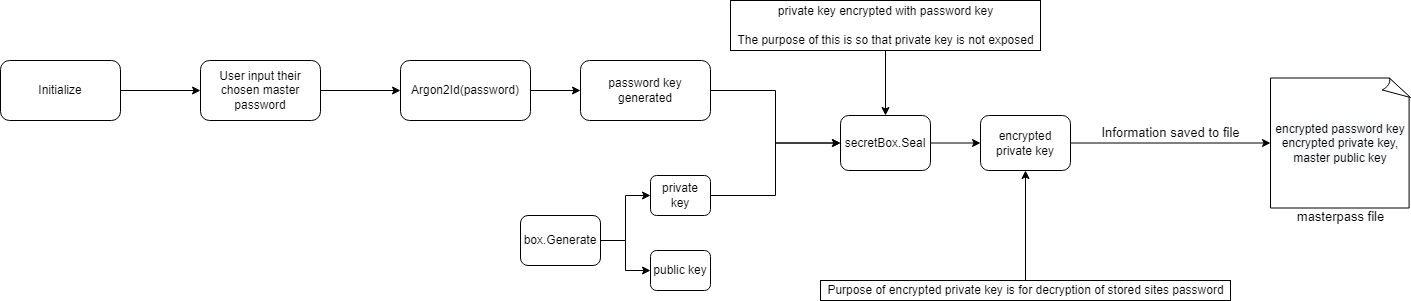

The diagram above was exported from draw.io. Its source (the exported page's mxGraphModel, read from the mxfile embedded in the PNG):
<mxGraphModel dx="1422" dy="705" grid="1" gridSize="10" guides="1" tooltips="1" connect="1" arrows="1" fold="1" page="1" pageScale="1" pageWidth="583" pageHeight="413" math="0" shadow="0">
  <root>
    <mxCell id="0" />
    <mxCell id="1" parent="0" />
    <mxCell id="O1J6XfIrPbQtACVuOXVi-3" style="edgeStyle=orthogonalEdgeStyle;rounded=0;orthogonalLoop=1;jettySize=auto;html=1;" parent="1" source="O1J6XfIrPbQtACVuOXVi-1" target="O1J6XfIrPbQtACVuOXVi-2" edge="1">
      <mxGeometry relative="1" as="geometry" />
    </mxCell>
    <mxCell id="O1J6XfIrPbQtACVuOXVi-1" value="Initialize" style="rounded=1;whiteSpace=wrap;html=1;" parent="1" vertex="1">
      <mxGeometry x="130" y="110" width="120" height="60" as="geometry" />
    </mxCell>
    <mxCell id="O1J6XfIrPbQtACVuOXVi-5" style="edgeStyle=orthogonalEdgeStyle;rounded=0;orthogonalLoop=1;jettySize=auto;html=1;entryX=0;entryY=0.5;entryDx=0;entryDy=0;" parent="1" source="O1J6XfIrPbQtACVuOXVi-2" target="O1J6XfIrPbQtACVuOXVi-4" edge="1">
      <mxGeometry relative="1" as="geometry" />
    </mxCell>
    <mxCell id="O1J6XfIrPbQtACVuOXVi-2" value="User input their chosen master password" style="rounded=1;whiteSpace=wrap;html=1;" parent="1" vertex="1">
      <mxGeometry x="330" y="110" width="120" height="60" as="geometry" />
    </mxCell>
    <mxCell id="O1J6XfIrPbQtACVuOXVi-10" style="edgeStyle=orthogonalEdgeStyle;rounded=0;orthogonalLoop=1;jettySize=auto;html=1;entryX=0;entryY=0.5;entryDx=0;entryDy=0;" parent="1" source="O1J6XfIrPbQtACVuOXVi-4" target="O1J6XfIrPbQtACVuOXVi-9" edge="1">
      <mxGeometry relative="1" as="geometry" />
    </mxCell>
    <mxCell id="O1J6XfIrPbQtACVuOXVi-4" value="Argon2Id(password)" style="rounded=1;whiteSpace=wrap;html=1;" parent="1" vertex="1">
      <mxGeometry x="530" y="110" width="130" height="60" as="geometry" />
    </mxCell>
    <mxCell id="O1J6XfIrPbQtACVuOXVi-16" style="edgeStyle=orthogonalEdgeStyle;rounded=0;orthogonalLoop=1;jettySize=auto;html=1;entryX=0;entryY=0.5;entryDx=0;entryDy=0;" parent="1" source="O1J6XfIrPbQtACVuOXVi-9" target="O1J6XfIrPbQtACVuOXVi-15" edge="1">
      <mxGeometry relative="1" as="geometry" />
    </mxCell>
    <mxCell id="O1J6XfIrPbQtACVuOXVi-9" value="password key generated" style="rounded=1;whiteSpace=wrap;html=1;" parent="1" vertex="1">
      <mxGeometry x="710" y="110" width="130" height="60" as="geometry" />
    </mxCell>
    <mxCell id="O1J6XfIrPbQtACVuOXVi-19" style="edgeStyle=orthogonalEdgeStyle;rounded=0;orthogonalLoop=1;jettySize=auto;html=1;entryX=0;entryY=0.5;entryDx=0;entryDy=0;" parent="1" source="O1J6XfIrPbQtACVuOXVi-11" target="O1J6XfIrPbQtACVuOXVi-17" edge="1">
      <mxGeometry relative="1" as="geometry" />
    </mxCell>
    <mxCell id="O1J6XfIrPbQtACVuOXVi-20" style="edgeStyle=orthogonalEdgeStyle;rounded=0;orthogonalLoop=1;jettySize=auto;html=1;entryX=0;entryY=0.5;entryDx=0;entryDy=0;" parent="1" source="O1J6XfIrPbQtACVuOXVi-11" target="O1J6XfIrPbQtACVuOXVi-18" edge="1">
      <mxGeometry relative="1" as="geometry" />
    </mxCell>
    <mxCell id="O1J6XfIrPbQtACVuOXVi-11" value="box.Generate" style="rounded=1;whiteSpace=wrap;html=1;" parent="1" vertex="1">
      <mxGeometry x="650" y="265" width="80" height="50" as="geometry" />
    </mxCell>
    <mxCell id="O1J6XfIrPbQtACVuOXVi-26" style="edgeStyle=orthogonalEdgeStyle;rounded=0;orthogonalLoop=1;jettySize=auto;html=1;entryX=0;entryY=0.5;entryDx=0;entryDy=0;" parent="1" source="O1J6XfIrPbQtACVuOXVi-15" target="O1J6XfIrPbQtACVuOXVi-25" edge="1">
      <mxGeometry relative="1" as="geometry" />
    </mxCell>
    <mxCell id="O1J6XfIrPbQtACVuOXVi-15" value="secretBox.Seal" style="rounded=1;whiteSpace=wrap;html=1;" parent="1" vertex="1">
      <mxGeometry x="970" y="165" width="90" height="55" as="geometry" />
    </mxCell>
    <mxCell id="O1J6XfIrPbQtACVuOXVi-17" value="public key" style="rounded=1;whiteSpace=wrap;html=1;" parent="1" vertex="1">
      <mxGeometry x="780" y="300" width="60" height="40" as="geometry" />
    </mxCell>
    <mxCell id="O1J6XfIrPbQtACVuOXVi-22" style="edgeStyle=orthogonalEdgeStyle;rounded=0;orthogonalLoop=1;jettySize=auto;html=1;entryX=0;entryY=0.5;entryDx=0;entryDy=0;" parent="1" source="O1J6XfIrPbQtACVuOXVi-18" target="O1J6XfIrPbQtACVuOXVi-15" edge="1">
      <mxGeometry relative="1" as="geometry" />
    </mxCell>
    <mxCell id="O1J6XfIrPbQtACVuOXVi-18" value="private key" style="rounded=1;whiteSpace=wrap;html=1;" parent="1" vertex="1">
      <mxGeometry x="780" y="225" width="60" height="40" as="geometry" />
    </mxCell>
    <mxCell id="O1J6XfIrPbQtACVuOXVi-33" value="&lt;font style=&quot;font-size: 13px;&quot;&gt;Information saved to file&lt;/font&gt;" style="edgeStyle=orthogonalEdgeStyle;rounded=0;orthogonalLoop=1;jettySize=auto;html=1;entryX=0;entryY=0.5;entryDx=0;entryDy=0;entryPerimeter=0;labelPosition=center;verticalLabelPosition=top;align=center;verticalAlign=bottom;" parent="1" source="O1J6XfIrPbQtACVuOXVi-25" target="O1J6XfIrPbQtACVuOXVi-32" edge="1">
      <mxGeometry relative="1" as="geometry" />
    </mxCell>
    <mxCell id="O1J6XfIrPbQtACVuOXVi-25" value="encrypted private key" style="rounded=1;whiteSpace=wrap;html=1;" parent="1" vertex="1">
      <mxGeometry x="1110" y="165" width="90" height="55" as="geometry" />
    </mxCell>
    <mxCell id="O1J6XfIrPbQtACVuOXVi-28" style="edgeStyle=orthogonalEdgeStyle;rounded=0;orthogonalLoop=1;jettySize=auto;html=1;entryX=0.5;entryY=0;entryDx=0;entryDy=0;" parent="1" source="O1J6XfIrPbQtACVuOXVi-27" target="O1J6XfIrPbQtACVuOXVi-15" edge="1">
      <mxGeometry relative="1" as="geometry" />
    </mxCell>
    <mxCell id="O1J6XfIrPbQtACVuOXVi-27" value="&lt;span style=&quot;&quot;&gt;private key encrypted with password key&lt;br&gt;&lt;br&gt;The purpose of this is so that private key is not exposed&lt;br&gt;&lt;/span&gt;" style="text;html=1;resizable=0;autosize=1;align=center;verticalAlign=middle;points=[];fillColor=none;strokeColor=default;rounded=0;" parent="1" vertex="1">
      <mxGeometry x="860" y="50" width="310" height="50" as="geometry" />
    </mxCell>
    <mxCell id="O1J6XfIrPbQtACVuOXVi-30" style="edgeStyle=orthogonalEdgeStyle;rounded=0;orthogonalLoop=1;jettySize=auto;html=1;entryX=0.5;entryY=1;entryDx=0;entryDy=0;" parent="1" source="O1J6XfIrPbQtACVuOXVi-29" target="O1J6XfIrPbQtACVuOXVi-25" edge="1">
      <mxGeometry relative="1" as="geometry" />
    </mxCell>
    <mxCell id="O1J6XfIrPbQtACVuOXVi-29" value="&lt;span style=&quot;&quot;&gt;Purpose of encrypted private key is for decryption of stored sites password&lt;/span&gt;" style="text;html=1;resizable=0;autosize=1;align=center;verticalAlign=middle;points=[];fillColor=none;strokeColor=default;rounded=0;" parent="1" vertex="1">
      <mxGeometry x="950" y="330" width="410" height="20" as="geometry" />
    </mxCell>
    <mxCell id="O1J6XfIrPbQtACVuOXVi-32" value="&lt;span style=&quot;color: rgb(0, 0, 0); font-family: Helvetica; font-size: 12px; font-style: normal; font-variant-ligatures: normal; font-variant-caps: normal; font-weight: 400; letter-spacing: normal; orphans: 2; text-align: center; text-indent: 0px; text-transform: none; widows: 2; word-spacing: 0px; -webkit-text-stroke-width: 0px; background-color: rgb(248, 249, 250); text-decoration-thickness: initial; text-decoration-style: initial; text-decoration-color: initial; float: none; display: inline !important;&quot;&gt;encrypted password key&lt;br&gt;encrypted private key,&lt;/span&gt;&lt;br style=&quot;color: rgb(0, 0, 0); font-family: Helvetica; font-size: 12px; font-style: normal; font-variant-ligatures: normal; font-variant-caps: normal; font-weight: 400; letter-spacing: normal; orphans: 2; text-align: center; text-indent: 0px; text-transform: none; widows: 2; word-spacing: 0px; -webkit-text-stroke-width: 0px; background-color: rgb(248, 249, 250); text-decoration-thickness: initial; text-decoration-style: initial; text-decoration-color: initial;&quot;&gt;&lt;span style=&quot;color: rgb(0, 0, 0); font-family: Helvetica; font-size: 12px; font-style: normal; font-variant-ligatures: normal; font-variant-caps: normal; font-weight: 400; letter-spacing: normal; orphans: 2; text-align: center; text-indent: 0px; text-transform: none; widows: 2; word-spacing: 0px; -webkit-text-stroke-width: 0px; background-color: rgb(248, 249, 250); text-decoration-thickness: initial; text-decoration-style: initial; text-decoration-color: initial; float: none; display: inline !important;&quot;&gt;master public key&lt;/span&gt;" style="whiteSpace=wrap;html=1;shape=mxgraph.basic.document;strokeColor=default;" parent="1" vertex="1">
      <mxGeometry x="1400" y="127.5" width="140" height="130" as="geometry" />
    </mxCell>
    <mxCell id="O1J6XfIrPbQtACVuOXVi-34" value="masterpass file" style="text;html=1;resizable=0;autosize=1;align=center;verticalAlign=middle;points=[];fillColor=none;strokeColor=none;rounded=0;fontSize=13;" parent="1" vertex="1">
      <mxGeometry x="1420" y="256" width="100" height="20" as="geometry" />
    </mxCell>
  </root>
</mxGraphModel>